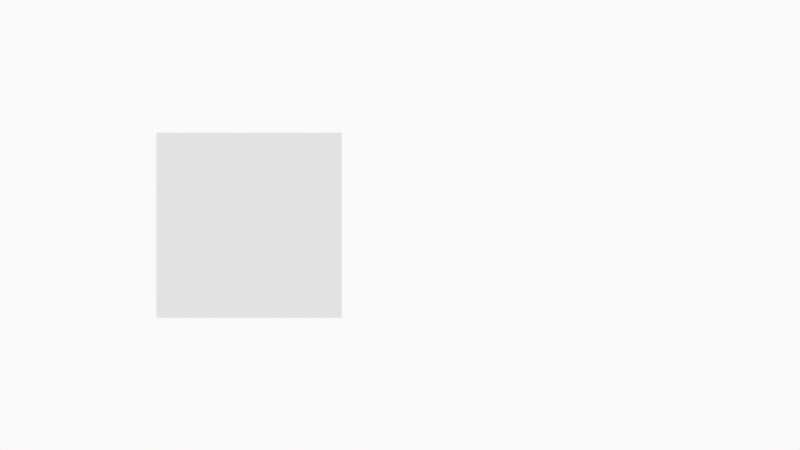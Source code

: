 # Source: EyeShapePractice.blend  (saved by Blender 5.0.118; exported with 4.5.12 LTS)
import bpy
from mathutils import Matrix  # noqa: F401  (used for matrix-valued properties, if any)

bpy.ops.wm.read_factory_settings(use_empty=True)
scene = bpy.context.scene
scene.name = 'Scene'

# ---- collections
col_collection = bpy.data.collections.new('Collection'); scene.collection.children.link(col_collection)
col_camera = bpy.data.collections.new('Camera'); scene.collection.children.link(col_camera)

# ---- materials (node trees are filled in below, after node groups)
mat_solid_stroke = bpy.data.materials.new('Solid Stroke')
mat_solid_stroke.use_backface_culling_lightprobe_volume = False
mat_solid_stroke.roughness = 0.5
mat_squares_stroke = bpy.data.materials.new('Squares Stroke')
mat_squares_stroke.use_backface_culling_lightprobe_volume = False
mat_squares_stroke.roughness = 0.5
mat_solid_fill = bpy.data.materials.new('Solid Fill')
mat_solid_fill.use_backface_culling_lightprobe_volume = False
mat_solid_fill.roughness = 0.5
mat_dots_stroke = bpy.data.materials.new('Dots Stroke')
mat_dots_stroke.use_backface_culling_lightprobe_volume = False
mat_dots_stroke.roughness = 0.5
mat_material = bpy.data.materials.new('Material')
mat_material_001 = bpy.data.materials.new('Material.001')
mat_transparent = bpy.data.materials.new('transparent')

# ---- material node trees
mat_solid_stroke.use_nodes = True; mat_solid_stroke.node_tree.nodes.clear()
_N = mat_solid_stroke.node_tree.nodes; _L = mat_solid_stroke.node_tree.links
n0 = _N.new('NodeFrame'); n0.name = 'Frame'; n0.location = (0, 0)
n0.label = 'Versioning: Use Nodes was removed'
n0.width = 150
n1 = _N.new('ShaderNodeOutputMaterial'); n1.name = 'Material Output'; n1.location = (200, 100)
n1.target = 'EEVEE'
n2 = _N.new('ShaderNodeBsdfPrincipled'); n2.name = 'Principled BSDF'; n2.location = (-200, 100)
n3 = _N.new('ShaderNodeOutputMaterial'); n3.name = 'Material Output.001'; n3.location = (200, 100)
n3.target = 'CYCLES'
n4 = _N.new('ShaderNodeBsdfDiffuse'); n4.name = 'Diffuse BSDF'; n4.location = (0, 0)
n1.parent = n0
n2.parent = n0
n3.parent = n0
n4.parent = n0
_L.new(n2.outputs[0], n1.inputs[0])
_L.new(n4.outputs[0], n3.inputs[0])
n1.is_active_output = True
mat_squares_stroke.use_nodes = True; mat_squares_stroke.node_tree.nodes.clear()
_N = mat_squares_stroke.node_tree.nodes; _L = mat_squares_stroke.node_tree.links
n0 = _N.new('NodeFrame'); n0.name = 'Frame'; n0.location = (0, 0)
n0.label = 'Versioning: Use Nodes was removed'
n0.width = 150
n1 = _N.new('ShaderNodeOutputMaterial'); n1.name = 'Material Output'; n1.location = (200, 100)
n1.target = 'EEVEE'
n2 = _N.new('ShaderNodeBsdfPrincipled'); n2.name = 'Principled BSDF'; n2.location = (-200, 100)
n3 = _N.new('ShaderNodeOutputMaterial'); n3.name = 'Material Output.001'; n3.location = (200, 100)
n3.target = 'CYCLES'
n4 = _N.new('ShaderNodeBsdfDiffuse'); n4.name = 'Diffuse BSDF'; n4.location = (0, 0)
n1.parent = n0
n2.parent = n0
n3.parent = n0
n4.parent = n0
_L.new(n2.outputs[0], n1.inputs[0])
_L.new(n4.outputs[0], n3.inputs[0])
n1.is_active_output = True
mat_solid_fill.use_nodes = True; mat_solid_fill.node_tree.nodes.clear()
_N = mat_solid_fill.node_tree.nodes; _L = mat_solid_fill.node_tree.links
n0 = _N.new('NodeFrame'); n0.name = 'Frame'; n0.location = (0, 0)
n0.label = 'Versioning: Use Nodes was removed'
n0.width = 150
n1 = _N.new('ShaderNodeOutputMaterial'); n1.name = 'Material Output'; n1.location = (200, 100)
n1.target = 'EEVEE'
n2 = _N.new('ShaderNodeBsdfPrincipled'); n2.name = 'Principled BSDF'; n2.location = (-200, 100)
n3 = _N.new('ShaderNodeOutputMaterial'); n3.name = 'Material Output.001'; n3.location = (200, 100)
n3.target = 'CYCLES'
n4 = _N.new('ShaderNodeBsdfDiffuse'); n4.name = 'Diffuse BSDF'; n4.location = (0, 0)
n1.parent = n0
n2.parent = n0
n3.parent = n0
n4.parent = n0
_L.new(n2.outputs[0], n1.inputs[0])
_L.new(n4.outputs[0], n3.inputs[0])
n1.is_active_output = True
mat_dots_stroke.use_nodes = True; mat_dots_stroke.node_tree.nodes.clear()
_N = mat_dots_stroke.node_tree.nodes; _L = mat_dots_stroke.node_tree.links
n0 = _N.new('ShaderNodeOutputMaterial'); n0.name = 'Material Output'; n0.location = (200, 100)
n1 = _N.new('ShaderNodeBsdfPrincipled'); n1.name = 'Principled BSDF'; n1.location = (-200, 100)
_L.new(n1.outputs[0], n0.inputs[0])
n0.is_active_output = True
mat_material.use_nodes = True; mat_material.node_tree.nodes.clear()
_N = mat_material.node_tree.nodes; _L = mat_material.node_tree.links
n0 = _N.new('ShaderNodeBsdfPrincipled'); n0.name = 'Principled BSDF'; n0.location = (-200, 100)
n1 = _N.new('ShaderNodeOutputMaterial'); n1.name = 'Material Output'; n1.location = (200, 100)
_L.new(n0.outputs[0], n1.inputs[0])
n1.is_active_output = True
mat_material_001.use_nodes = True; mat_material_001.node_tree.nodes.clear()
_N = mat_material_001.node_tree.nodes; _L = mat_material_001.node_tree.links
n0 = _N.new('ShaderNodeBsdfPrincipled'); n0.name = 'Principled BSDF'; n0.location = (-200, 100)
n1 = _N.new('ShaderNodeOutputMaterial'); n1.name = 'Material Output'; n1.location = (200, 100)
_L.new(n0.outputs[0], n1.inputs[0])
n1.is_active_output = True
mat_transparent.use_nodes = True; mat_transparent.node_tree.nodes.clear()
_N = mat_transparent.node_tree.nodes; _L = mat_transparent.node_tree.links
n0 = _N.new('ShaderNodeBsdfPrincipled'); n0.name = 'Principled BSDF'; n0.location = (-200, 100)
n1 = _N.new('ShaderNodeOutputMaterial'); n1.name = 'Material Output'; n1.location = (200, 100)
_L.new(n0.outputs[0], n1.inputs[0])
n1.is_active_output = True

# ---- world
world_world = bpy.data.worlds.new('World'); scene.world = world_world
world_world.use_nodes = True; world_world.node_tree.nodes.clear()
_N = world_world.node_tree.nodes; _L = world_world.node_tree.links
n0 = _N.new('ShaderNodeOutputWorld'); n0.name = 'World Output'; n0.location = (200, 100)
n1 = _N.new('ShaderNodeBackground'); n1.name = 'Background'; n1.location = (-200, 100)
n1.inputs[0].default_value = (0.9513, 0.9513, 0.9513, 1.0)
_L.new(n1.outputs[0], n0.inputs[0])
n0.is_active_output = True
world_world.color = (0.9513, 0.9513, 0.9513)
world_world.sun_shadow_jitter_overblur = 0.0

# ---- cameras
cam_camera = bpy.data.cameras.new('Camera')
cam_camera.display_size = 2.0

# ---- meshes
me_plane = bpy.data.meshes.new('Plane')
me_plane.from_pydata([(-1.0, -1.0, 0.0), (1.0, -1.0, 0.0), (-1.0, 1.0, 0.0), (1.0, 1.0, 0.0)], [], [(0, 1, 3, 2)])
_uv = me_plane.uv_layers.new(name='UVMap')
_uv.uv.foreach_set('vector', [0.0, 0.0, 1.0, 0.0, 1.0, 1.0, 0.0, 1.0])
me_plane.update()
arm_armature = bpy.data.armatures.new('Armature')  # bones are not reproduced
lat_lattice = bpy.data.lattices.new('Lattice')
lat_lattice.points_u = 5
lat_lattice.points_w = 5
lat_lattice.points.foreach_set('co_deform', [-0.5, -0.5, -0.5, -0.25, -0.5, -0.5, 0.0, -0.5, -0.5, 0.25, -0.5, -0.5, 0.5, -0.5, -0.5, -0.5, 0.5, -0.5, -0.25, 0.5, -0.5, 0.0, 0.5, -0.5, 0.25, 0.5, -0.5, 0.5, 0.5, -0.5, -0.5, -0.5, -0.25, -0.25, -0.5, -0.25, 0.0, -0.5, -0.25, 0.25, -0.5, -0.25, 0.5, -0.5, -0.25, -0.5, 0.5, -0.25, -0.25, 0.5, -0.25, 0.0, 0.5, -0.25, 0.25, 0.5, -0.25, 0.5, 0.5, -0.25, -0.5, -0.5, 0.0, -0.25, -0.5, 0.0, 0.0, -0.5, 0.0, 0.25, -0.5, 0.0, 0.5, -0.5, 0.0, -0.5, 0.5, 0.0, -0.25, 0.5, 0.0, 0.0, 0.5, 0.0, 0.25, 0.5, 0.0, 0.5, 0.5, 0.0, -0.5, -0.5, 0.25, -0.25, -0.5, 0.25, 0.0, -0.5, 0.25, 0.25, -0.5, 0.25, 0.5, -0.5, 0.25, -0.5, 0.5, 0.25, -0.25, 0.5, 0.25, 0.0, 0.5, 0.25, 0.25, 0.5, 0.25, 0.5, 0.5, 0.25, -0.5, -0.5, 0.5, -0.25, -0.5, 0.5, 0.0, -0.5, 0.5, 0.25, -0.5, 0.5, 0.5, -0.5, 0.5, -0.5, 0.5, 0.5, -0.25, 0.5, 0.5, 0.0, 0.5, 0.5, 0.25, 0.5, 0.5, 0.5, 0.5, 0.5])

# ---- objects
ob_stroke = bpy.data.objects.new('Stroke', None)
ob_armature = bpy.data.objects.new('Armature', arm_armature)
ob_lattice = bpy.data.objects.new('Lattice', lat_lattice)
ob_plane = bpy.data.objects.new('Plane', me_plane)
ob_camera = bpy.data.objects.new('Camera', cam_camera)

# ---- transforms, parenting, visibility, modifiers, constraints
ob_stroke.parent = ob_armature
ob_stroke.matrix_parent_inverse = Matrix(((1.0, -0.0, 0.0, 0.05119), (-0.0, 1.0, -0.0, -0.2211), (0.0, -0.0, 1.0, 0.6499), (-0.0, 0.0, -0.0, 1.0)))
ob_stroke.location = (0.0, 0.0, 0.0)
ob_stroke.empty_display_size = 0.2
ob_stroke.empty_image_offset = (0.0, 0.0)
ob_stroke.empty_image_side = 'FRONT'
ob_stroke.lineart.crease_threshold = 0.0
_m = ob_stroke.modifiers.new('Armature', 'GREASE_PENCIL_ARMATURE')
_m.show_render = True
_m.object = ob_armature
_m = ob_stroke.modifiers.new('Lattice', 'GREASE_PENCIL_LATTICE')
_m.show_render = True
_m.tree_node_filter = 'sclera'
_m.open_influence_panel = True
_m.object = ob_lattice
_m = ob_stroke.modifiers.new('Lattice.001', 'GREASE_PENCIL_LATTICE')
_m.show_render = True
_m.tree_node_filter = 'EyeShape'
_m.open_influence_panel = True
_m.object = ob_lattice
ob_armature.location = (-0.05119, 0.2211, -0.6499)
ob_lattice.location = (-0.09751, -1.49e-08, -0.1194)
ob_lattice.scale = (2.712, 0.08844, 1.25)
ob_plane.location = (-1.63, 0.0, 0.0)
ob_plane.rotation_euler = (1.571, -0.0, 0.0)
ob_camera.location = (0.0, -12.0, 0.0)
ob_camera.rotation_euler = (1.571, -0.0, -0.0)
ob_camera.empty_image_side = 'FRONT'
ob_camera.lineart.crease_threshold = 0.0

# ---- collection membership
col_collection.objects.link(ob_stroke)
col_collection.objects.link(ob_armature)
col_collection.objects.link(ob_lattice)
col_collection.objects.link(ob_plane)
col_camera.objects.link(ob_camera)

# ---- scene / render settings (as saved in the file)
scene.camera = ob_camera
scene.frame_start = 1; scene.frame_end = 250; scene.frame_set(1)
scene.render.engine = 'BLENDER_EEVEE_NEXT'
scene.render.bake_bias = 0.0
scene.render.bake_samples = 0
scene.cycles.use_denoising = False
scene.cycles.samples = 128
scene.cycles.sampling_pattern = 'TABULATED_SOBOL'
scene.cycles.use_adaptive_sampling = False
scene.cycles.use_light_tree = False
scene.eevee.use_volume_custom_range = False
scene.view_settings.view_transform = 'Standard'
bpy.context.view_layer.update()
